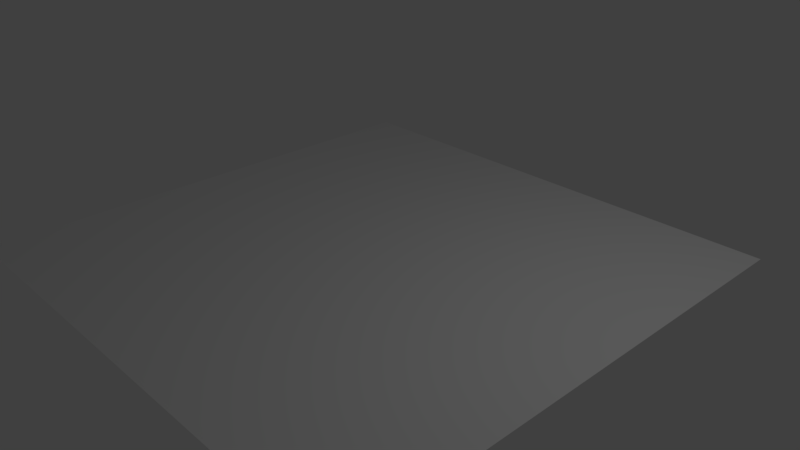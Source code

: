 # Source: sky.blend  (saved by Blender 2.79.0; exported with 4.5.12 LTS)
import bpy
from mathutils import Matrix  # noqa: F401  (used for matrix-valued properties, if any)

bpy.ops.wm.read_factory_settings(use_empty=True)
scene = bpy.context.scene
scene.name = 'Scene'

# ---- collections
col_collection_1 = bpy.data.collections.new('Collection 1'); scene.collection.children.link(col_collection_1)

# ---- materials (node trees are filled in below, after node groups)
mat_sky = bpy.data.materials.new('sky')
mat_sky.alpha_threshold = 0.0
mat_sky.use_transparent_shadow = False
mat_sky.preview_render_type = 'FLAT'
mat_sky.roughness = 0.5

# ---- material node trees

# ---- world
world_world = bpy.data.worlds.new('World'); scene.world = world_world
world_world.color = (0.05088, 0.05088, 0.05088)
world_world.use_sun_shadow = False
world_world.sun_shadow_jitter_overblur = 0.0
world_world.cycles.sampling_method = 'MANUAL'

# ---- cameras
cam_camera = bpy.data.cameras.new('Camera')
cam_camera.clip_end = 100.0
cam_camera.lens = 35.0
cam_camera.sensor_width = 32.0
cam_camera.sensor_height = 18.0
cam_camera.ortho_scale = 7.314
cam_camera.dof.focus_distance = 0.0
cam_camera.dof.aperture_fstop = 128.0

# ---- lights
light_lamp = bpy.data.lights.new('Lamp', 'POINT')
light_lamp.transmission_factor = 0.0
light_lamp.cutoff_distance = 30.0
light_lamp.energy = 100.0
light_lamp.shadow_buffer_clip_start = 1.001
light_lamp.shadow_soft_size = 0.1
light_lamp.shadow_maximum_resolution = 0.006
light_lamp.use_absolute_resolution = True

# ---- meshes
me_plane = bpy.data.meshes.new('Plane')
me_plane.from_pydata([(-1.0, -1.0, 0.0), (1.0, -1.0, 0.0), (-1.0, 1.0, 0.0), (1.0, 1.0, 0.0)], [], [(0, 1, 3, 2)])
_uv = me_plane.uv_layers.new(name='UVMap')
_uv.uv.foreach_set('vector', [0.0001, 9.998e-05, 0.9999, 9.998e-05, 0.9999, 0.9999, 9.998e-05, 0.9999])
me_plane.materials.append(mat_sky)
me_plane.use_remesh_preserve_volume = False
me_plane.use_remesh_preserve_attributes = False
me_plane.use_mirror_vertex_groups = False
me_plane.update()

# ---- objects
ob_plane = bpy.data.objects.new('Plane', me_plane)
ob_lamp = bpy.data.objects.new('Lamp', light_lamp)
ob_camera = bpy.data.objects.new('Camera', cam_camera)

# ---- transforms, parenting, visibility, modifiers, constraints
ob_plane.location = (0.0, 0.0, 0.0)
ob_plane.scale = (3.523, 3.523, 3.523)
ob_plane.lineart.crease_threshold = 0.0
ob_lamp.location = (4.076, 1.005, 5.904)
ob_lamp.rotation_euler = (0.6503, 0.05522, 1.866)
ob_lamp.lock_rotations_4d = False
ob_lamp.empty_display_type = 'ARROWS'
ob_lamp.color = (0.0, 0.0, 0.0, 0.0)
ob_lamp.lineart.crease_threshold = 0.0
ob_camera.location = (7.481, -6.508, 5.344)
ob_camera.rotation_euler = (1.109, 0.0, 0.8149)
ob_camera.lock_rotations_4d = False
ob_camera.empty_display_type = 'ARROWS'
ob_camera.color = (0.0, 0.0, 0.0, 0.0)
ob_camera.display_type = 'WIRE'
ob_camera.lineart.crease_threshold = 0.0

# ---- collection membership
col_collection_1.objects.link(ob_plane)
col_collection_1.objects.link(ob_lamp)
col_collection_1.objects.link(ob_camera)

# ---- scene / render settings (as saved in the file)
scene.camera = ob_camera
scene.frame_start = 1; scene.frame_end = 250; scene.frame_set(1)
scene.render.engine = 'BLENDER_EEVEE_NEXT'
scene.render.resolution_percentage = 50
scene.render.dither_intensity = 0.0
scene.cycles.use_denoising = False
scene.cycles.samples = 128
scene.cycles.sampling_pattern = 'TABULATED_SOBOL'
scene.cycles.use_adaptive_sampling = False
scene.cycles.use_light_tree = False
scene.cycles.blur_glossy = 0.0
scene.cycles.sample_clamp_indirect = 0.0
scene.view_settings.view_transform = 'Standard'
bpy.context.view_layer.update()
